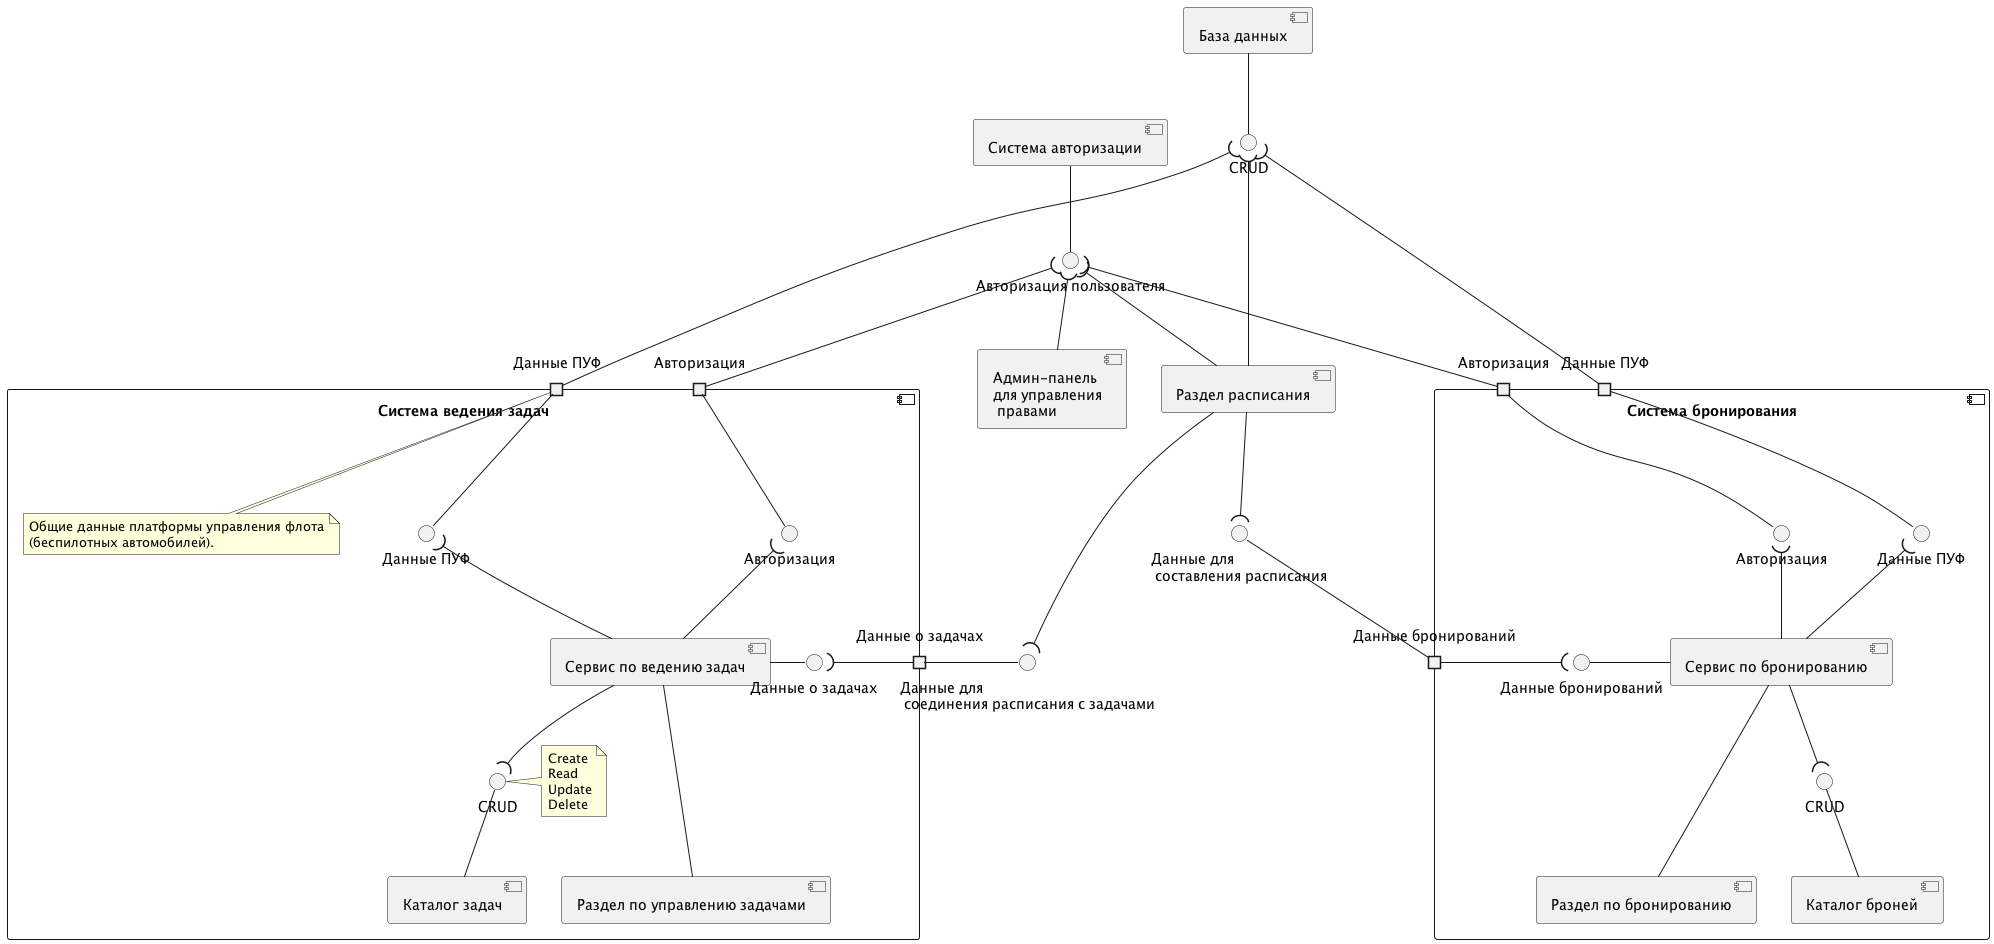

The diagram above was rendered by PlantUML. Its source (embedded in the PNG):
@startuml


[База данных] as DB
() "CRUD" as write

[DB] -- write

component "Система ведения задач" as Tasks {
    portin "Данные ПУФ" as Tasks.inData
    portin "Авторизация" as Tasks.auth
    portout "Данные о задачах" as Tasks.data

    [Каталог задач] as TaskDB
    [Раздел по управлению задачами] as TaskSection
    [Сервис по ведению задач] as TaskService

    () "CRUD" as taskWrite
    note left of taskWrite
        Create
        Read
        Update
        Delete
    end note
    () "Авторизация" as taskAuth
    () "Данные о задачах" as tasksData
    () "Данные ПУФ" as tasksInData
    note top of Tasks.inData
        Общие данные платформы управления флота
        (беспилотных автомобилей).
    end note

    [TaskService] --- [TaskSection]

    Tasks.auth -- taskAuth
    taskAuth )-- [TaskService]

    Tasks.inData -- tasksInData
    tasksInData )-- [TaskService]

    [TaskService] -right- tasksData
    tasksData )- Tasks.data

    [TaskService] --( taskWrite

    taskWrite -- [TaskDB]
}
write )-- Tasks.inData

[Раздел расписания] as ScheduleSection
() "Данные для\n соединения расписания с задачами" as ScheduleSection.taskLinks
ScheduleSection --( ScheduleSection.taskLinks

Tasks.data -left- ScheduleSection.taskLinks

component "Система бронирования" as Reservations {
    portin "Авторизация" as Reservations.auth
    portin "Данные ПУФ" as Reservations.inData
    portout "Данные бронирований" as Reservations.data

    [Каталог броней] as ReservationDB
    [Раздел по бронированию] as ReservationSection
    [Сервис по бронированию] as ReservationService

    () "CRUD" as reservationWrite
    () "Авторизация" as reservationAuth
    () "Данные ПУФ" as reservationsInData
    () "Данные бронирований" as reservationsData

    [ReservationService] --- [ReservationSection]

    Reservations.auth -- reservationAuth
    reservationAuth )-- [ReservationService]

    Reservations.inData -- reservationsInData
    reservationsInData )-- [ReservationService]

    [ReservationService] -left- reservationsData
    reservationsData )- Reservations.data

    [ReservationService] --( reservationWrite

    reservationWrite -- [ReservationDB]
}
write )-- Reservations.inData

() "Данные для\n составления расписания" as ScheduleSection.data
ScheduleSection --( ScheduleSection.data

ScheduleSection.data -down- Reservations.data

' component "Система авторизации" as A {
'     ' Made it 'out' so that it's in the bottom.
'     portout "Данные пользователя" as A.loginData
'     portout "Результат авторизации" as A.result

'     [Система шифрования\n и защиты данных]  as Defender
'     () "Зашифрованные\n данные" as encryptedData
'     [Авторизация] as AuthService

'     () "Логин, пароль" as loginData
'     () "Ошибка / токен" as result

'     A.loginData --( loginData
'     loginData -- [Defender]

'     [Defender] -right- encryptedData
'     encryptedData )- [AuthService]

'     [AuthService] -- result
'     result )-- A.result
' }

[Система авторизации] as A

[Админ-панель\nдля управления\n правами] as AdminPanel
() "Авторизация пользователя" as a

[A] -- a

a )-- Tasks.auth
a )-- Reservations.auth
a )-- [ScheduleSection]
a )-- [AdminPanel]

' Tasks.data --( write
' Reservations.data --( write
write )--- [ScheduleSection]
' [AdminPanel] --( write

@enduml